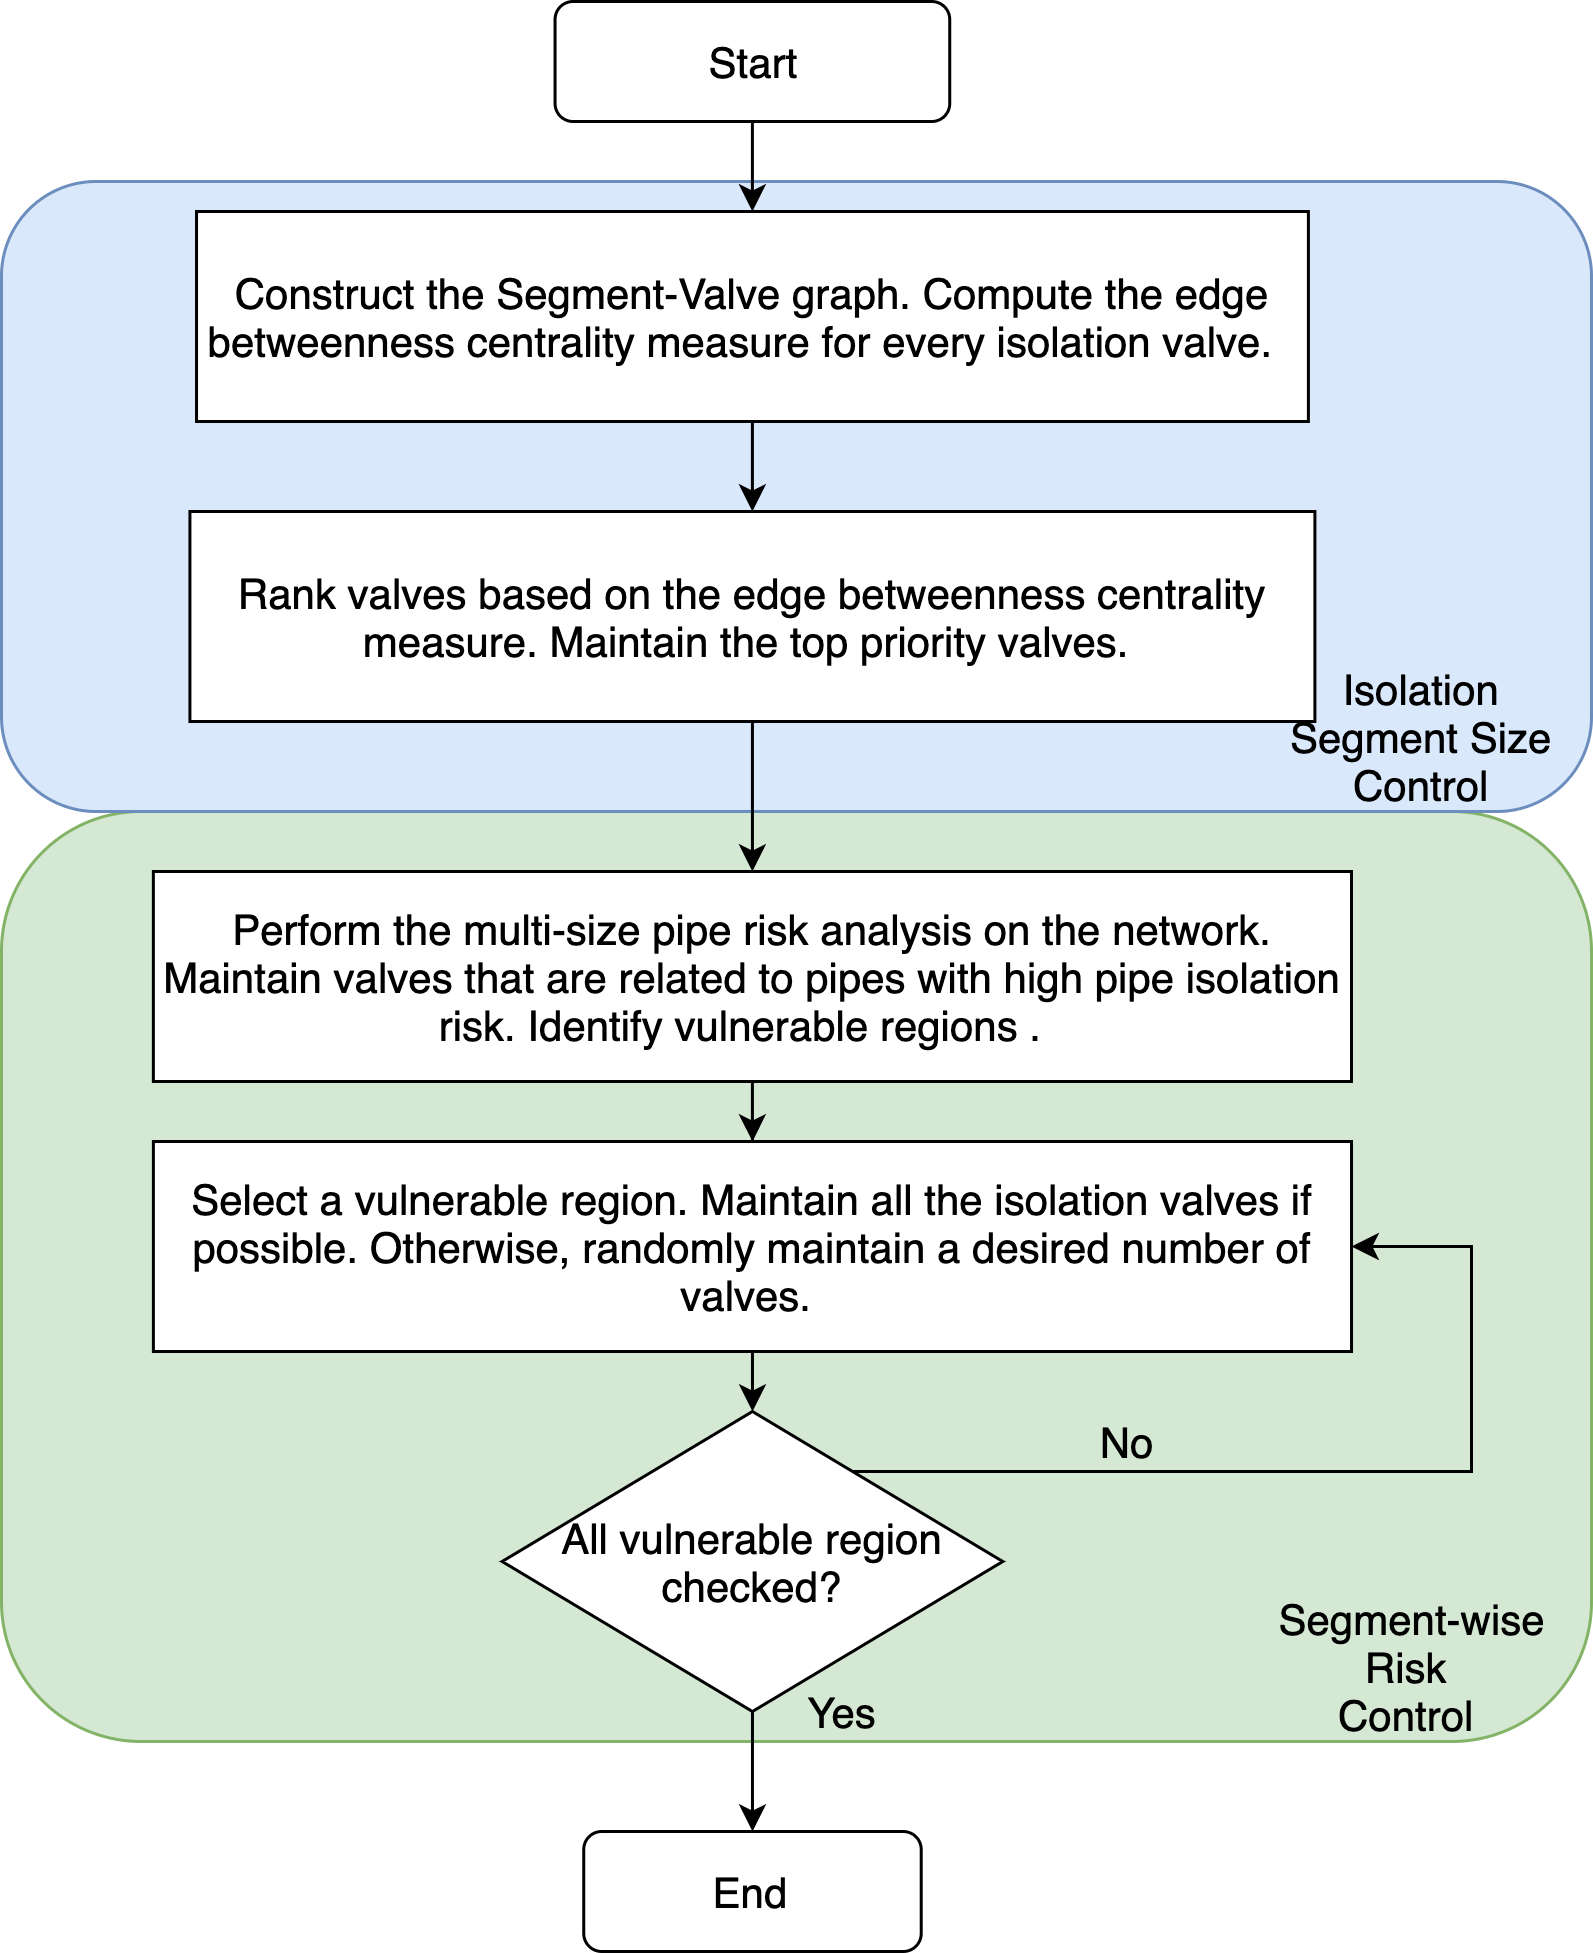

The diagram above was exported from draw.io. Its source (the exported page's mxGraphModel, read from the mxfile embedded in the PNG):
<mxGraphModel dx="1426" dy="1869" grid="1" gridSize="10" guides="1" tooltips="1" connect="1" arrows="1" fold="1" page="1" pageScale="1" pageWidth="850" pageHeight="1100" math="0" shadow="0">
  <root>
    <mxCell id="0" />
    <mxCell id="1" parent="0" />
    <mxCell id="GVJzHMyPcmU9nSmkbGmu-4" value="" style="rounded=1;whiteSpace=wrap;html=1;fillColor=#d5e8d4;strokeColor=#82b366;" vertex="1" parent="1">
      <mxGeometry x="130" y="220" width="530" height="310" as="geometry" />
    </mxCell>
    <mxCell id="GVJzHMyPcmU9nSmkbGmu-3" value="" style="rounded=1;whiteSpace=wrap;html=1;fillColor=#dae8fc;strokeColor=#6c8ebf;" vertex="1" parent="1">
      <mxGeometry x="130" y="10" width="530" height="210" as="geometry" />
    </mxCell>
    <mxCell id="XkVEMmoR43r4Sz12IO7E-22" style="edgeStyle=orthogonalEdgeStyle;rounded=0;orthogonalLoop=1;jettySize=auto;html=1;" parent="1" source="XkVEMmoR43r4Sz12IO7E-3" target="XkVEMmoR43r4Sz12IO7E-17" edge="1">
      <mxGeometry relative="1" as="geometry" />
    </mxCell>
    <mxCell id="XkVEMmoR43r4Sz12IO7E-3" value="Start" style="rounded=1;whiteSpace=wrap;html=1;fontSize=14;" parent="1" vertex="1">
      <mxGeometry x="314.52000000000004" y="-50" width="131.56" height="40" as="geometry" />
    </mxCell>
    <mxCell id="XkVEMmoR43r4Sz12IO7E-20" style="edgeStyle=orthogonalEdgeStyle;rounded=0;orthogonalLoop=1;jettySize=auto;html=1;exitX=0.5;exitY=1;exitDx=0;exitDy=0;entryX=0.5;entryY=0;entryDx=0;entryDy=0;" parent="1" source="XkVEMmoR43r4Sz12IO7E-5" target="XkVEMmoR43r4Sz12IO7E-12" edge="1">
      <mxGeometry relative="1" as="geometry" />
    </mxCell>
    <mxCell id="XkVEMmoR43r4Sz12IO7E-5" value="Select a vulnerable region. Maintain all the isolation valves if possible. Otherwise, randomly maintain a desired number of valves.&amp;nbsp;" style="rounded=0;whiteSpace=wrap;html=1;fontSize=14;" parent="1" vertex="1">
      <mxGeometry x="180.63" y="330" width="399.38" height="70" as="geometry" />
    </mxCell>
    <mxCell id="XkVEMmoR43r4Sz12IO7E-10" style="edgeStyle=orthogonalEdgeStyle;rounded=0;orthogonalLoop=1;jettySize=auto;html=1;exitX=0.5;exitY=1;exitDx=0;exitDy=0;entryX=0.5;entryY=0;entryDx=0;entryDy=0;fontSize=14;" parent="1" source="XkVEMmoR43r4Sz12IO7E-12" target="XkVEMmoR43r4Sz12IO7E-13" edge="1">
      <mxGeometry relative="1" as="geometry" />
    </mxCell>
    <mxCell id="GVJzHMyPcmU9nSmkbGmu-1" style="edgeStyle=orthogonalEdgeStyle;rounded=0;orthogonalLoop=1;jettySize=auto;html=1;entryX=1;entryY=0.5;entryDx=0;entryDy=0;" edge="1" parent="1" source="XkVEMmoR43r4Sz12IO7E-12" target="XkVEMmoR43r4Sz12IO7E-5">
      <mxGeometry relative="1" as="geometry">
        <mxPoint x="670" y="350" as="targetPoint" />
        <Array as="points">
          <mxPoint x="620" y="440" />
          <mxPoint x="620" y="365" />
        </Array>
      </mxGeometry>
    </mxCell>
    <mxCell id="XkVEMmoR43r4Sz12IO7E-12" value="All vulnerable region checked?" style="rhombus;whiteSpace=wrap;html=1;fontSize=14;" parent="1" vertex="1">
      <mxGeometry x="296.88" y="420" width="166.88" height="100" as="geometry" />
    </mxCell>
    <mxCell id="XkVEMmoR43r4Sz12IO7E-13" value="End" style="rounded=1;whiteSpace=wrap;html=1;fontSize=14;" parent="1" vertex="1">
      <mxGeometry x="324.08" y="560" width="112.49" height="40" as="geometry" />
    </mxCell>
    <mxCell id="XkVEMmoR43r4Sz12IO7E-14" value="Yes" style="text;html=1;align=center;verticalAlign=middle;resizable=0;points=[];autosize=1;fontSize=14;" parent="1" vertex="1">
      <mxGeometry x="390" y="510" width="40" height="20" as="geometry" />
    </mxCell>
    <mxCell id="XkVEMmoR43r4Sz12IO7E-15" value="No" style="text;html=1;align=center;verticalAlign=middle;resizable=0;points=[];autosize=1;fontSize=14;" parent="1" vertex="1">
      <mxGeometry x="490" y="420" width="30" height="20" as="geometry" />
    </mxCell>
    <mxCell id="XkVEMmoR43r4Sz12IO7E-25" style="edgeStyle=orthogonalEdgeStyle;rounded=0;orthogonalLoop=1;jettySize=auto;html=1;entryX=0.5;entryY=0;entryDx=0;entryDy=0;" parent="1" source="XkVEMmoR43r4Sz12IO7E-16" target="XkVEMmoR43r4Sz12IO7E-5" edge="1">
      <mxGeometry relative="1" as="geometry" />
    </mxCell>
    <mxCell id="XkVEMmoR43r4Sz12IO7E-16" value="Perform the multi-size pipe risk analysis on the network. Maintain valves that are related to pipes with high pipe isolation risk. Identify vulnerable regions .&amp;nbsp;&amp;nbsp;" style="rounded=0;whiteSpace=wrap;html=1;fontSize=14;" parent="1" vertex="1">
      <mxGeometry x="180.62" y="240" width="399.38" height="70" as="geometry" />
    </mxCell>
    <mxCell id="XkVEMmoR43r4Sz12IO7E-23" style="edgeStyle=orthogonalEdgeStyle;rounded=0;orthogonalLoop=1;jettySize=auto;html=1;entryX=0.5;entryY=0;entryDx=0;entryDy=0;" parent="1" source="XkVEMmoR43r4Sz12IO7E-17" target="XkVEMmoR43r4Sz12IO7E-18" edge="1">
      <mxGeometry relative="1" as="geometry" />
    </mxCell>
    <mxCell id="XkVEMmoR43r4Sz12IO7E-17" value="Construct the Segment-Valve graph. Compute the edge betweenness centrality measure for every isolation valve.&amp;nbsp;&amp;nbsp;" style="rounded=0;whiteSpace=wrap;html=1;fontSize=14;" parent="1" vertex="1">
      <mxGeometry x="195.01" y="20" width="370.62" height="70" as="geometry" />
    </mxCell>
    <mxCell id="XkVEMmoR43r4Sz12IO7E-24" style="edgeStyle=orthogonalEdgeStyle;rounded=0;orthogonalLoop=1;jettySize=auto;html=1;entryX=0.5;entryY=0;entryDx=0;entryDy=0;" parent="1" source="XkVEMmoR43r4Sz12IO7E-18" target="XkVEMmoR43r4Sz12IO7E-16" edge="1">
      <mxGeometry relative="1" as="geometry" />
    </mxCell>
    <mxCell id="XkVEMmoR43r4Sz12IO7E-18" value="Rank valves based on the edge betweenness centrality measure. Maintain the top priority valves.&amp;nbsp;" style="rounded=0;whiteSpace=wrap;html=1;fontSize=14;" parent="1" vertex="1">
      <mxGeometry x="192.81" y="120" width="374.99" height="70" as="geometry" />
    </mxCell>
    <mxCell id="GVJzHMyPcmU9nSmkbGmu-6" value="&lt;font style=&quot;font-size: 14px&quot;&gt;Isolation &lt;br&gt;Segment Size&amp;nbsp;&lt;br&gt;Control&amp;nbsp;&lt;/font&gt;" style="text;html=1;align=center;verticalAlign=middle;resizable=0;points=[];autosize=1;strokeColor=none;" vertex="1" parent="1">
      <mxGeometry x="550" y="170" width="110" height="50" as="geometry" />
    </mxCell>
    <mxCell id="GVJzHMyPcmU9nSmkbGmu-7" value="&lt;font style=&quot;font-size: 14px&quot;&gt;Segment-wise&lt;br&gt;Risk&amp;nbsp;&lt;br&gt;Control&amp;nbsp;&lt;/font&gt;" style="text;html=1;align=center;verticalAlign=middle;resizable=0;points=[];autosize=1;strokeColor=none;" vertex="1" parent="1">
      <mxGeometry x="550" y="480" width="100" height="50" as="geometry" />
    </mxCell>
  </root>
</mxGraphModel>